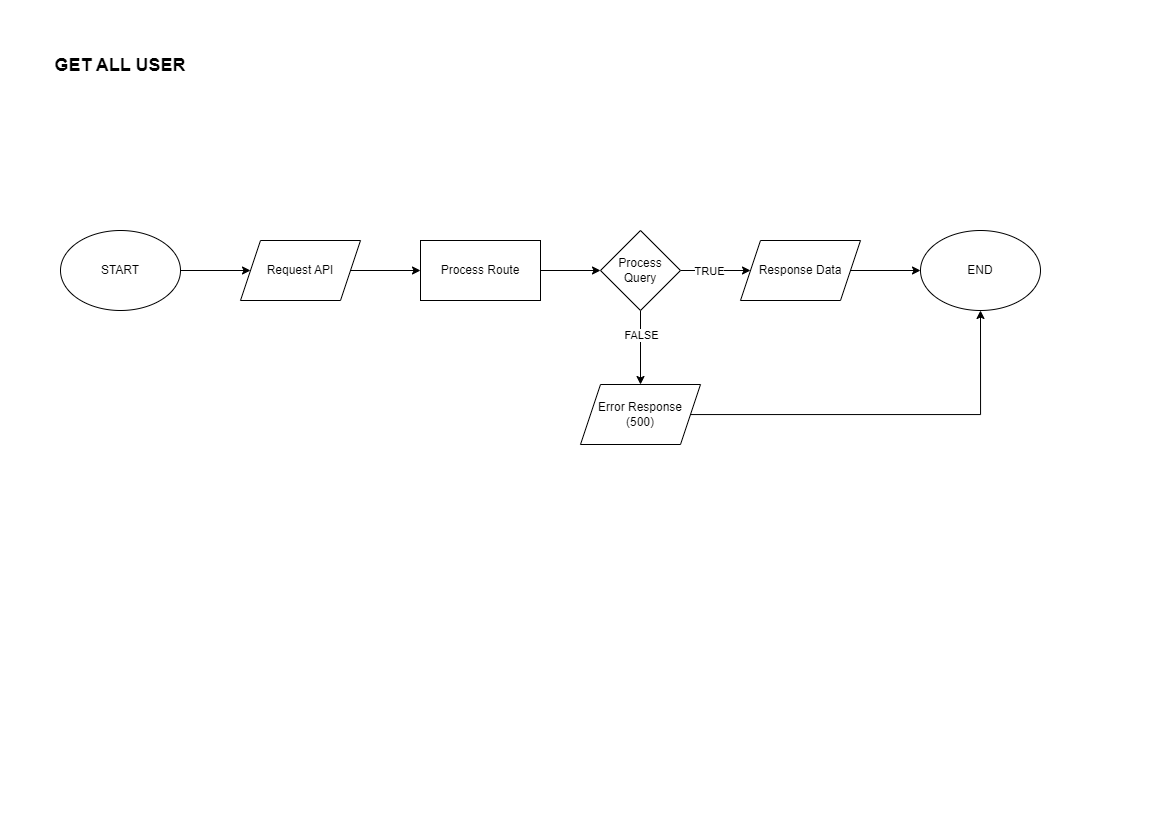

The diagram above was exported from draw.io. Its source (the exported page's mxGraphModel, read from the mxfile embedded in the PNG):
<mxGraphModel dx="1687" dy="899" grid="1" gridSize="10" guides="1" tooltips="1" connect="1" arrows="1" fold="1" page="1" pageScale="1" pageWidth="1169" pageHeight="827" math="0" shadow="0">
  <root>
    <mxCell id="0" />
    <mxCell id="1" parent="0" />
    <mxCell id="bBz9-1Ebum16xXPrCHB0-12" style="edgeStyle=orthogonalEdgeStyle;rounded=0;orthogonalLoop=1;jettySize=auto;html=1;" edge="1" parent="1" source="bBz9-1Ebum16xXPrCHB0-1" target="bBz9-1Ebum16xXPrCHB0-4">
      <mxGeometry relative="1" as="geometry" />
    </mxCell>
    <mxCell id="bBz9-1Ebum16xXPrCHB0-1" value="START" style="ellipse;whiteSpace=wrap;html=1;" vertex="1" parent="1">
      <mxGeometry x="60" y="230" width="120" height="80" as="geometry" />
    </mxCell>
    <mxCell id="bBz9-1Ebum16xXPrCHB0-2" value="GET ALL USER" style="text;html=1;strokeColor=none;fillColor=none;align=center;verticalAlign=middle;whiteSpace=wrap;rounded=0;fontStyle=1;fontSize=18;" vertex="1" parent="1">
      <mxGeometry x="50" y="50" width="140" height="30" as="geometry" />
    </mxCell>
    <mxCell id="bBz9-1Ebum16xXPrCHB0-13" style="edgeStyle=orthogonalEdgeStyle;rounded=0;orthogonalLoop=1;jettySize=auto;html=1;" edge="1" parent="1" source="bBz9-1Ebum16xXPrCHB0-4" target="bBz9-1Ebum16xXPrCHB0-5">
      <mxGeometry relative="1" as="geometry" />
    </mxCell>
    <mxCell id="bBz9-1Ebum16xXPrCHB0-4" value="Request API" style="shape=parallelogram;perimeter=parallelogramPerimeter;whiteSpace=wrap;html=1;fixedSize=1;" vertex="1" parent="1">
      <mxGeometry x="240" y="240" width="120" height="60" as="geometry" />
    </mxCell>
    <mxCell id="bBz9-1Ebum16xXPrCHB0-14" style="edgeStyle=orthogonalEdgeStyle;rounded=0;orthogonalLoop=1;jettySize=auto;html=1;" edge="1" parent="1" source="bBz9-1Ebum16xXPrCHB0-5" target="bBz9-1Ebum16xXPrCHB0-8">
      <mxGeometry relative="1" as="geometry" />
    </mxCell>
    <mxCell id="bBz9-1Ebum16xXPrCHB0-5" value="Process Route" style="rounded=0;whiteSpace=wrap;html=1;" vertex="1" parent="1">
      <mxGeometry x="420" y="240" width="120" height="60" as="geometry" />
    </mxCell>
    <mxCell id="bBz9-1Ebum16xXPrCHB0-20" style="edgeStyle=orthogonalEdgeStyle;rounded=0;orthogonalLoop=1;jettySize=auto;html=1;" edge="1" parent="1" source="bBz9-1Ebum16xXPrCHB0-7" target="bBz9-1Ebum16xXPrCHB0-11">
      <mxGeometry relative="1" as="geometry" />
    </mxCell>
    <mxCell id="bBz9-1Ebum16xXPrCHB0-7" value="Error Response&lt;br&gt;(500)" style="shape=parallelogram;perimeter=parallelogramPerimeter;whiteSpace=wrap;html=1;fixedSize=1;" vertex="1" parent="1">
      <mxGeometry x="580" y="384" width="120" height="60" as="geometry" />
    </mxCell>
    <mxCell id="bBz9-1Ebum16xXPrCHB0-15" style="edgeStyle=orthogonalEdgeStyle;rounded=0;orthogonalLoop=1;jettySize=auto;html=1;" edge="1" parent="1" source="bBz9-1Ebum16xXPrCHB0-8" target="bBz9-1Ebum16xXPrCHB0-7">
      <mxGeometry relative="1" as="geometry" />
    </mxCell>
    <mxCell id="bBz9-1Ebum16xXPrCHB0-19" value="FALSE" style="edgeLabel;html=1;align=center;verticalAlign=middle;resizable=0;points=[];" vertex="1" connectable="0" parent="bBz9-1Ebum16xXPrCHB0-15">
      <mxGeometry x="-0.3183" relative="1" as="geometry">
        <mxPoint as="offset" />
      </mxGeometry>
    </mxCell>
    <mxCell id="bBz9-1Ebum16xXPrCHB0-16" style="edgeStyle=orthogonalEdgeStyle;rounded=0;orthogonalLoop=1;jettySize=auto;html=1;" edge="1" parent="1" source="bBz9-1Ebum16xXPrCHB0-8" target="bBz9-1Ebum16xXPrCHB0-10">
      <mxGeometry relative="1" as="geometry" />
    </mxCell>
    <mxCell id="bBz9-1Ebum16xXPrCHB0-18" value="TRUE" style="edgeLabel;html=1;align=center;verticalAlign=middle;resizable=0;points=[];" vertex="1" connectable="0" parent="bBz9-1Ebum16xXPrCHB0-16">
      <mxGeometry x="-0.2048" relative="1" as="geometry">
        <mxPoint as="offset" />
      </mxGeometry>
    </mxCell>
    <mxCell id="bBz9-1Ebum16xXPrCHB0-8" value="Process&lt;br&gt;Query" style="rhombus;whiteSpace=wrap;html=1;" vertex="1" parent="1">
      <mxGeometry x="600" y="230" width="80" height="80" as="geometry" />
    </mxCell>
    <mxCell id="bBz9-1Ebum16xXPrCHB0-17" style="edgeStyle=orthogonalEdgeStyle;rounded=0;orthogonalLoop=1;jettySize=auto;html=1;" edge="1" parent="1" source="bBz9-1Ebum16xXPrCHB0-10" target="bBz9-1Ebum16xXPrCHB0-11">
      <mxGeometry relative="1" as="geometry" />
    </mxCell>
    <mxCell id="bBz9-1Ebum16xXPrCHB0-10" value="Response Data" style="shape=parallelogram;perimeter=parallelogramPerimeter;whiteSpace=wrap;html=1;fixedSize=1;" vertex="1" parent="1">
      <mxGeometry x="740" y="240" width="120" height="60" as="geometry" />
    </mxCell>
    <mxCell id="bBz9-1Ebum16xXPrCHB0-11" value="END" style="ellipse;whiteSpace=wrap;html=1;" vertex="1" parent="1">
      <mxGeometry x="920" y="230" width="120" height="80" as="geometry" />
    </mxCell>
  </root>
</mxGraphModel>